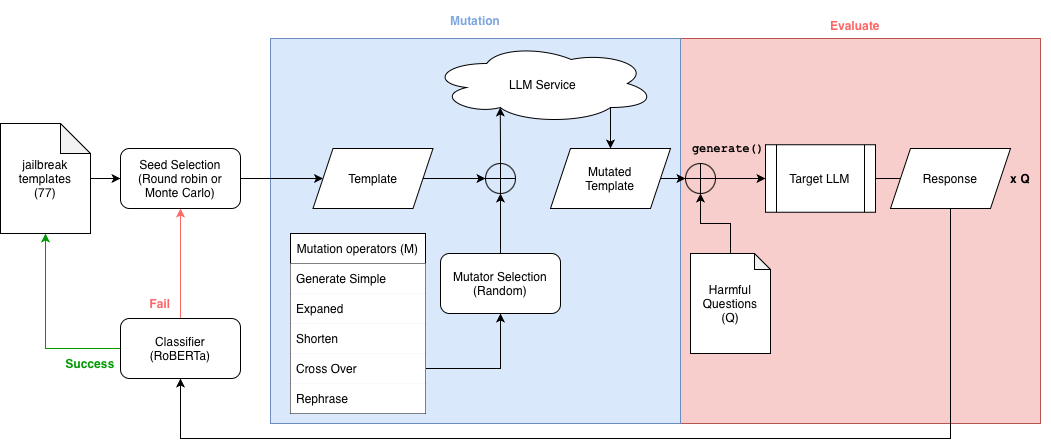

The diagram above was exported from draw.io. Its source (the exported page's mxGraphModel, read from the mxfile embedded in the PNG):
<mxGraphModel dx="1183" dy="3911" grid="1" gridSize="10" guides="1" tooltips="1" connect="1" arrows="1" fold="1" page="1" pageScale="1" pageWidth="850" pageHeight="1100" math="0" shadow="0">
  <root>
    <mxCell id="0" />
    <mxCell id="1" parent="0" />
    <mxCell id="2" parent="1" style="rounded=0;whiteSpace=wrap;html=1;pointerEvents=0;align=center;verticalAlign=top;fontFamily=Helvetica;fontSize=12;fillColor=#f8cecc;strokeColor=#b85450;" value="" vertex="1">
      <mxGeometry height="385" width="360" x="1015" y="-502" as="geometry" />
    </mxCell>
    <mxCell id="3" parent="1" style="rounded=0;whiteSpace=wrap;html=1;pointerEvents=0;align=center;verticalAlign=top;fontFamily=Helvetica;fontSize=12;fillColor=#dae8fc;strokeColor=#6c8ebf;gradientColor=none;" value="" vertex="1">
      <mxGeometry height="385" width="410" x="605" y="-502" as="geometry" />
    </mxCell>
    <mxCell id="4" edge="1" parent="1" source="5" style="edgeStyle=orthogonalEdgeStyle;rounded=0;orthogonalLoop=1;jettySize=auto;html=1;fontFamily=Helvetica;fontSize=12;fontColor=default;" target="21" value="">
      <mxGeometry relative="1" as="geometry" />
    </mxCell>
    <mxCell id="5" parent="1" style="shape=note;whiteSpace=wrap;html=1;backgroundOutline=1;darkOpacity=0.05;" value="jailbreak&lt;div&gt;templates&lt;/div&gt;&lt;div&gt;(77)&lt;/div&gt;" vertex="1">
      <mxGeometry height="110" width="90" x="335" y="-417" as="geometry" />
    </mxCell>
    <mxCell id="6" edge="1" parent="1" source="7" style="endArrow=classic;html=1;rounded=0;entryX=0.5;entryY=1;entryDx=0;entryDy=0;entryPerimeter=0;exitX=1;exitY=0;exitDx=0;exitDy=0;strokeColor=#009900;" target="5" value="">
      <mxGeometry height="50" relative="1" width="50" as="geometry">
        <Array as="points">
          <mxPoint x="380" y="-192" />
        </Array>
        <mxPoint x="475" y="-192" as="sourcePoint" />
        <mxPoint x="765" y="-232" as="targetPoint" />
      </mxGeometry>
    </mxCell>
    <mxCell id="7" parent="1" style="text;html=1;whiteSpace=wrap;align=center;verticalAlign=middle;rounded=0;" value="&lt;span style=&quot;color: rgb(0, 153, 0);&quot;&gt;&lt;b&gt;Success&lt;/b&gt;&lt;/span&gt;" vertex="1">
      <mxGeometry height="30" width="60" x="395" y="-192" as="geometry" />
    </mxCell>
    <mxCell id="8" parent="1" style="text;html=1;whiteSpace=wrap;align=center;verticalAlign=middle;rounded=0;" value="&lt;span style=&quot;color: rgb(255, 102, 102);&quot;&gt;&lt;b&gt;Fail&lt;/b&gt;&lt;/span&gt;" vertex="1">
      <mxGeometry height="30" width="40" x="475" y="-252" as="geometry" />
    </mxCell>
    <mxCell id="9" edge="1" parent="1" source="10" style="edgeStyle=orthogonalEdgeStyle;rounded=0;orthogonalLoop=1;jettySize=auto;html=1;entryX=0.5;entryY=1;entryDx=0;entryDy=0;fontFamily=Helvetica;fontSize=12;fontColor=default;exitX=1;exitY=0.75;exitDx=0;exitDy=0;" target="27">
      <mxGeometry relative="1" as="geometry">
        <Array as="points">
          <mxPoint x="835" y="-172" />
        </Array>
      </mxGeometry>
    </mxCell>
    <mxCell id="10" parent="1" style="swimlane;fontStyle=0;childLayout=stackLayout;horizontal=1;startSize=30;horizontalStack=0;resizeParent=1;resizeParentMax=0;resizeLast=0;collapsible=1;marginBottom=0;whiteSpace=wrap;html=1;" value="Mutation operators (M)" vertex="1">
      <mxGeometry height="180" width="135" x="625" y="-307" as="geometry">
        <mxRectangle height="30" width="140" x="505" y="500" as="alternateBounds" />
      </mxGeometry>
    </mxCell>
    <mxCell id="11" parent="10" style="text;align=left;verticalAlign=middle;spacingLeft=4;spacingRight=4;overflow=hidden;points=[[0,0.5],[1,0.5]];portConstraint=eastwest;rotatable=0;whiteSpace=wrap;html=1;fillColor=default;" value="Generate Simple" vertex="1">
      <mxGeometry height="30" width="135" y="30" as="geometry" />
    </mxCell>
    <mxCell id="12" parent="10" style="text;align=left;verticalAlign=middle;spacingLeft=4;spacingRight=4;overflow=hidden;points=[[0,0.5],[1,0.5]];portConstraint=eastwest;rotatable=0;whiteSpace=wrap;html=1;fillColor=default;" value="Expaned" vertex="1">
      <mxGeometry height="30" width="135" y="60" as="geometry" />
    </mxCell>
    <mxCell id="13" parent="10" style="text;align=left;verticalAlign=middle;spacingLeft=4;spacingRight=4;overflow=hidden;points=[[0,0.5],[1,0.5]];portConstraint=eastwest;rotatable=0;whiteSpace=wrap;html=1;convertToSvg=0;fillColor=default;" value="Shorten" vertex="1">
      <mxGeometry height="30" width="135" y="90" as="geometry" />
    </mxCell>
    <mxCell id="14" parent="10" style="text;align=left;verticalAlign=middle;spacingLeft=4;spacingRight=4;overflow=hidden;points=[[0,0.5],[1,0.5]];portConstraint=eastwest;rotatable=0;whiteSpace=wrap;html=1;convertToSvg=0;fillColor=default;" value="Cross Over" vertex="1">
      <mxGeometry height="30" width="135" y="120" as="geometry" />
    </mxCell>
    <mxCell id="15" parent="10" style="text;align=left;verticalAlign=middle;spacingLeft=4;spacingRight=4;overflow=hidden;points=[[0,0.5],[1,0.5]];portConstraint=eastwest;rotatable=0;whiteSpace=wrap;html=1;convertToSvg=0;fillColor=default;" value="Rephrase" vertex="1">
      <mxGeometry height="30" width="135" y="150" as="geometry" />
    </mxCell>
    <mxCell id="16" edge="1" parent="1" source="17" style="edgeStyle=orthogonalEdgeStyle;rounded=0;orthogonalLoop=1;jettySize=auto;html=1;fontFamily=Helvetica;fontSize=12;fontColor=default;" target="37">
      <mxGeometry relative="1" as="geometry" />
    </mxCell>
    <mxCell id="17" parent="1" style="shape=process;whiteSpace=wrap;html=1;backgroundOutline=1;" value="Target LLM" vertex="1">
      <mxGeometry height="67.5" width="110" x="1100" y="-395.75" as="geometry" />
    </mxCell>
    <mxCell id="18" edge="1" parent="1" source="19" style="edgeStyle=orthogonalEdgeStyle;rounded=0;orthogonalLoop=1;jettySize=auto;html=1;entryX=0.5;entryY=1;entryDx=0;entryDy=0;fontFamily=Helvetica;fontSize=12;fontColor=default;strokeColor=#FF6666;" target="21">
      <mxGeometry relative="1" as="geometry" />
    </mxCell>
    <mxCell id="19" parent="1" style="whiteSpace=wrap;html=1;rounded=1;" value="Classifier&lt;div&gt;(RoBERTa)&lt;/div&gt;" vertex="1">
      <mxGeometry height="60" width="120" x="455" y="-222" as="geometry" />
    </mxCell>
    <mxCell id="20" edge="1" parent="1" source="21" style="edgeStyle=orthogonalEdgeStyle;rounded=0;orthogonalLoop=1;jettySize=auto;html=1;entryX=0;entryY=0.5;entryDx=0;entryDy=0;fontFamily=Helvetica;fontSize=12;fontColor=default;" target="25">
      <mxGeometry relative="1" as="geometry">
        <mxPoint x="615" y="-362" as="targetPoint" />
      </mxGeometry>
    </mxCell>
    <mxCell id="21" parent="1" style="whiteSpace=wrap;html=1;rounded=1;" value="Seed Selection&lt;div&gt;(Round robin or&lt;/div&gt;&lt;div&gt;Monte Carlo)&lt;/div&gt;" vertex="1">
      <mxGeometry height="60" width="120" x="455" y="-392" as="geometry" />
    </mxCell>
    <mxCell id="22" edge="1" parent="1" source="23" style="edgeStyle=orthogonalEdgeStyle;rounded=0;orthogonalLoop=1;jettySize=auto;html=1;exitX=0.8;exitY=0.8;exitDx=0;exitDy=0;exitPerimeter=0;fontFamily=Helvetica;fontSize=12;fontColor=default;" target="29">
      <mxGeometry relative="1" as="geometry" />
    </mxCell>
    <mxCell id="23" parent="1" style="ellipse;shape=cloud;whiteSpace=wrap;html=1;pointerEvents=0;align=center;verticalAlign=top;fontFamily=Helvetica;fontSize=12;fontColor=default;fillColor=default;gradientColor=none;" value="&lt;div&gt;&lt;br&gt;&lt;/div&gt;&lt;div&gt;&lt;br&gt;&lt;/div&gt;LLM Service" vertex="1">
      <mxGeometry height="80" width="225" x="765" y="-497" as="geometry" />
    </mxCell>
    <mxCell id="24" connectable="0" parent="1" style="group" value="" vertex="1">
      <mxGeometry height="60" width="160" x="647.5" y="-392" as="geometry" />
    </mxCell>
    <mxCell id="25" parent="24" style="shape=parallelogram;perimeter=parallelogramPerimeter;whiteSpace=wrap;html=1;fixedSize=1;" value="Template" vertex="1">
      <mxGeometry height="60" width="120" as="geometry" />
    </mxCell>
    <mxCell id="26" edge="1" parent="1" source="27" style="edgeStyle=orthogonalEdgeStyle;rounded=0;orthogonalLoop=1;jettySize=auto;html=1;exitX=0.5;exitY=0;exitDx=0;exitDy=0;entryX=0.5;entryY=1;entryDx=0;entryDy=0;fontFamily=Helvetica;fontSize=12;fontColor=default;" target="34">
      <mxGeometry relative="1" as="geometry" />
    </mxCell>
    <mxCell id="27" parent="1" style="whiteSpace=wrap;html=1;rounded=1;" value="Mutator Selection&lt;div&gt;(Random)&lt;/div&gt;" vertex="1">
      <mxGeometry height="60" width="120" x="775" y="-287" as="geometry" />
    </mxCell>
    <mxCell id="28" connectable="0" parent="1" style="group" value="" vertex="1">
      <mxGeometry height="60" width="160" x="885" y="-392" as="geometry" />
    </mxCell>
    <mxCell id="29" parent="28" style="shape=parallelogram;perimeter=parallelogramPerimeter;whiteSpace=wrap;html=1;fixedSize=1;" value="&lt;div&gt;Mutated&lt;/div&gt;Template" vertex="1">
      <mxGeometry height="60" width="120" as="geometry" />
    </mxCell>
    <mxCell id="30" edge="1" parent="1" source="31" style="edgeStyle=orthogonalEdgeStyle;rounded=0;orthogonalLoop=1;jettySize=auto;html=1;entryX=0.5;entryY=1;entryDx=0;entryDy=0;fontFamily=Helvetica;fontSize=12;fontColor=default;" target="33">
      <mxGeometry relative="1" as="geometry" />
    </mxCell>
    <mxCell id="31" parent="1" style="shape=note;whiteSpace=wrap;html=1;backgroundOutline=1;darkOpacity=0.05;size=16;" value="Harmful&lt;div&gt;Questions&lt;/div&gt;&lt;div&gt;(Q)&lt;/div&gt;" vertex="1">
      <mxGeometry height="100" width="80" x="1025" y="-287" as="geometry" />
    </mxCell>
    <mxCell id="32" edge="1" parent="1" source="33" style="edgeStyle=orthogonalEdgeStyle;rounded=0;orthogonalLoop=1;jettySize=auto;html=1;entryX=0;entryY=0.5;entryDx=0;entryDy=0;fontFamily=Helvetica;fontSize=12;fontColor=default;" target="17">
      <mxGeometry relative="1" as="geometry" />
    </mxCell>
    <mxCell id="33" parent="1" style="shape=orEllipse;perimeter=ellipsePerimeter;whiteSpace=wrap;html=1;backgroundOutline=1;pointerEvents=0;align=center;verticalAlign=top;fontFamily=Helvetica;fontSize=12;fontColor=default;fillColor=none;gradientColor=none;" value="" vertex="1">
      <mxGeometry height="30" width="30" x="1020" y="-377" as="geometry" />
    </mxCell>
    <mxCell id="34" parent="1" style="shape=orEllipse;perimeter=ellipsePerimeter;whiteSpace=wrap;html=1;backgroundOutline=1;pointerEvents=0;align=center;verticalAlign=top;fontFamily=Helvetica;fontSize=12;fontColor=default;fillColor=none;gradientColor=none;" value="" vertex="1">
      <mxGeometry height="30" width="30" x="820" y="-377" as="geometry" />
    </mxCell>
    <mxCell id="35" edge="1" parent="1" source="29" style="edgeStyle=orthogonalEdgeStyle;rounded=0;orthogonalLoop=1;jettySize=auto;html=1;exitX=1;exitY=0.5;exitDx=0;exitDy=0;entryX=0;entryY=0.5;entryDx=0;entryDy=0;fontFamily=Helvetica;fontSize=12;fontColor=default;" target="33">
      <mxGeometry relative="1" as="geometry" />
    </mxCell>
    <mxCell id="36" connectable="0" parent="1" style="group" value="" vertex="1">
      <mxGeometry height="60" width="160" x="1225" y="-392" as="geometry" />
    </mxCell>
    <mxCell id="37" parent="36" style="shape=parallelogram;perimeter=parallelogramPerimeter;whiteSpace=wrap;html=1;fixedSize=1;" value="&lt;div&gt;Response&lt;/div&gt;" vertex="1">
      <mxGeometry height="60" width="120" as="geometry" />
    </mxCell>
    <mxCell id="38" parent="36" style="text;html=1;whiteSpace=wrap;strokeColor=none;fillColor=none;align=center;verticalAlign=middle;rounded=0;fontFamily=Helvetica;fontSize=12;fontColor=default;" value="&lt;b&gt;x Q&lt;/b&gt;" vertex="1">
      <mxGeometry height="30" width="60" x="100" y="15" as="geometry" />
    </mxCell>
    <mxCell id="39" edge="1" parent="1" source="37" style="edgeStyle=orthogonalEdgeStyle;rounded=0;orthogonalLoop=1;jettySize=auto;html=1;entryX=0.5;entryY=1;entryDx=0;entryDy=0;fontFamily=Helvetica;fontSize=12;fontColor=default;" target="19">
      <mxGeometry relative="1" as="geometry">
        <Array as="points">
          <mxPoint x="1285" y="-102" />
          <mxPoint x="515" y="-102" />
        </Array>
      </mxGeometry>
    </mxCell>
    <mxCell id="40" parent="1" style="text;html=1;whiteSpace=wrap;strokeColor=none;fillColor=none;align=center;verticalAlign=middle;rounded=0;fontFamily=Helvetica;fontSize=12;fontColor=default;" value="&lt;span style=&quot;color: rgb(126, 166, 224);&quot;&gt;&lt;b&gt;Mutation&lt;/b&gt;&lt;/span&gt;" vertex="1">
      <mxGeometry height="40" width="60" x="780" y="-540" as="geometry" />
    </mxCell>
    <mxCell id="41" parent="1" style="text;html=1;whiteSpace=wrap;strokeColor=none;fillColor=none;align=center;verticalAlign=middle;rounded=0;fontFamily=Helvetica;fontSize=12;fontColor=default;" value="&lt;b style=&quot;color: rgb(255, 102, 102);&quot;&gt;Evaluate&lt;/b&gt;" vertex="1">
      <mxGeometry height="30" width="70" x="1155" y="-530" as="geometry" />
    </mxCell>
    <mxCell id="42" parent="1" style="text;html=1;whiteSpace=wrap;strokeColor=none;fillColor=none;align=center;verticalAlign=middle;rounded=0;fontFamily=Helvetica;fontSize=12;fontColor=default;" value="&lt;span style=&quot;color: rgb(0, 0, 0);&quot;&gt;&lt;font face=&quot;Courier New&quot;&gt;&lt;b&gt;generate()&lt;/b&gt;&lt;/font&gt;&lt;/span&gt;" vertex="1">
      <mxGeometry height="30" width="60" x="1032.5" y="-407" as="geometry" />
    </mxCell>
    <mxCell id="43" edge="1" parent="1" source="25" style="edgeStyle=orthogonalEdgeStyle;rounded=0;orthogonalLoop=1;jettySize=auto;html=1;entryX=0;entryY=0.5;entryDx=0;entryDy=0;fontFamily=Helvetica;fontSize=12;fontColor=default;" target="34">
      <mxGeometry relative="1" as="geometry" />
    </mxCell>
    <mxCell id="44" edge="1" parent="1" source="34" style="edgeStyle=orthogonalEdgeStyle;rounded=0;orthogonalLoop=1;jettySize=auto;html=1;entryX=0.31;entryY=0.8;entryDx=0;entryDy=0;entryPerimeter=0;fontFamily=Helvetica;fontSize=12;fontColor=default;" target="23">
      <mxGeometry relative="1" as="geometry" />
    </mxCell>
  </root>
</mxGraphModel>